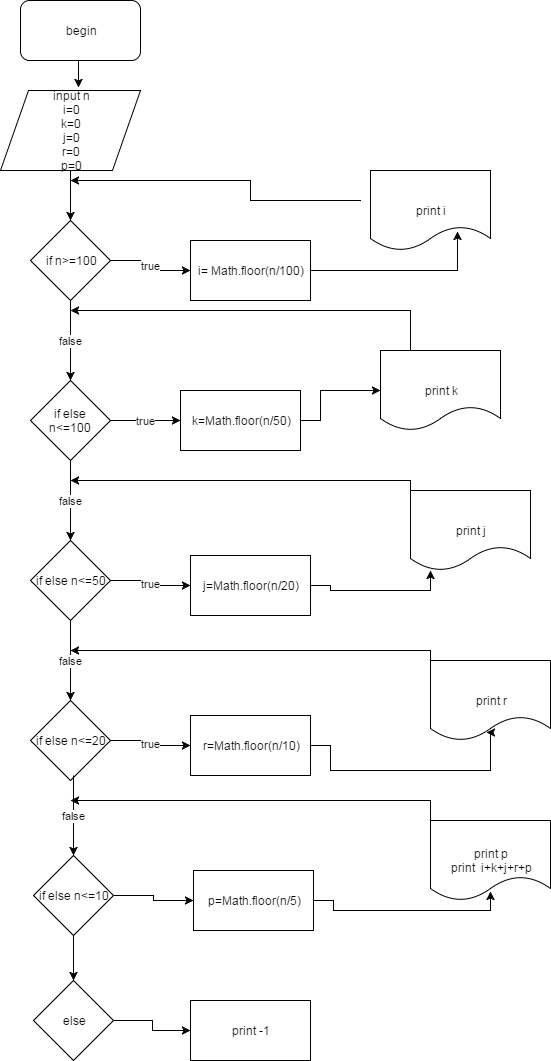

The diagram above was exported from draw.io. Its source (the exported page's mxGraphModel, read from the mxfile embedded in the PNG):
<mxGraphModel dx="872" dy="433" grid="1" gridSize="10" guides="1" tooltips="1" connect="1" arrows="1" fold="1" page="1" pageScale="1" pageWidth="826" pageHeight="1169" background="#ffffff" math="0" shadow="0">
  <root>
    <mxCell id="0" />
    <mxCell id="1" parent="0" />
    <mxCell id="4" style="edgeStyle=orthogonalEdgeStyle;rounded=0;html=1;exitX=0.5;exitY=1;entryX=0.558;entryY=-0.033;entryPerimeter=0;jettySize=auto;orthogonalLoop=1;" edge="1" parent="1" source="2" target="3">
      <mxGeometry relative="1" as="geometry" />
    </mxCell>
    <mxCell id="2" value="begin" style="rounded=1;whiteSpace=wrap;html=1;" vertex="1" parent="1">
      <mxGeometry x="100" y="40" width="120" height="60" as="geometry" />
    </mxCell>
    <mxCell id="6" style="edgeStyle=orthogonalEdgeStyle;rounded=0;html=1;exitX=0.5;exitY=1;jettySize=auto;orthogonalLoop=1;" edge="1" parent="1" source="3" target="5">
      <mxGeometry relative="1" as="geometry" />
    </mxCell>
    <mxCell id="3" value="input n&lt;div&gt;i=0&lt;/div&gt;&lt;div&gt;k=0&lt;/div&gt;&lt;div&gt;j=0&lt;/div&gt;&lt;div&gt;r=0&lt;/div&gt;&lt;div&gt;p=0&lt;/div&gt;" style="shape=parallelogram;whiteSpace=wrap;html=1;" vertex="1" parent="1">
      <mxGeometry x="80" y="130" width="140" height="80" as="geometry" />
    </mxCell>
    <mxCell id="8" value="true" style="edgeStyle=orthogonalEdgeStyle;rounded=0;html=1;exitX=1;exitY=0.5;jettySize=auto;orthogonalLoop=1;" edge="1" parent="1" source="5" target="7">
      <mxGeometry relative="1" as="geometry" />
    </mxCell>
    <mxCell id="10" value="false" style="edgeStyle=orthogonalEdgeStyle;rounded=0;html=1;exitX=0.5;exitY=1;jettySize=auto;orthogonalLoop=1;" edge="1" parent="1" source="5" target="9">
      <mxGeometry relative="1" as="geometry" />
    </mxCell>
    <mxCell id="5" value="if n&amp;gt;=100" style="rhombus;whiteSpace=wrap;html=1;" vertex="1" parent="1">
      <mxGeometry x="110" y="260" width="80" height="80" as="geometry" />
    </mxCell>
    <mxCell id="14" style="edgeStyle=orthogonalEdgeStyle;rounded=0;html=1;jettySize=auto;orthogonalLoop=1;" edge="1" parent="1">
      <mxGeometry relative="1" as="geometry">
        <mxPoint x="150" y="220" as="targetPoint" />
        <mxPoint x="440" y="240" as="sourcePoint" />
        <Array as="points">
          <mxPoint x="330" y="220" />
        </Array>
      </mxGeometry>
    </mxCell>
    <mxCell id="37" style="edgeStyle=orthogonalEdgeStyle;rounded=0;html=1;exitX=1;exitY=0.5;jettySize=auto;orthogonalLoop=1;entryX=0.725;entryY=0.763;entryPerimeter=0;" edge="1" parent="1" source="7" target="36">
      <mxGeometry relative="1" as="geometry">
        <mxPoint x="540" y="310" as="targetPoint" />
        <Array as="points">
          <mxPoint x="537" y="310" />
        </Array>
      </mxGeometry>
    </mxCell>
    <mxCell id="7" value="i= Math.floor(n/100)" style="whiteSpace=wrap;html=1;" vertex="1" parent="1">
      <mxGeometry x="270" y="280" width="120" height="60" as="geometry" />
    </mxCell>
    <mxCell id="12" value="true" style="edgeStyle=orthogonalEdgeStyle;rounded=0;html=1;exitX=1;exitY=0.5;entryX=0;entryY=0.5;jettySize=auto;orthogonalLoop=1;" edge="1" parent="1" source="9" target="11">
      <mxGeometry relative="1" as="geometry" />
    </mxCell>
    <mxCell id="18" value="false" style="edgeStyle=orthogonalEdgeStyle;rounded=0;html=1;exitX=0.5;exitY=1;entryX=0.5;entryY=0;jettySize=auto;orthogonalLoop=1;" edge="1" parent="1" source="9" target="17">
      <mxGeometry relative="1" as="geometry" />
    </mxCell>
    <mxCell id="9" value="if else n&amp;lt;=100" style="rhombus;whiteSpace=wrap;html=1;" vertex="1" parent="1">
      <mxGeometry x="110" y="420" width="80" height="80" as="geometry" />
    </mxCell>
    <mxCell id="15" style="edgeStyle=orthogonalEdgeStyle;rounded=0;html=1;exitX=1;exitY=0.5;jettySize=auto;orthogonalLoop=1;" edge="1" parent="1" source="11" target="38">
      <mxGeometry relative="1" as="geometry">
        <mxPoint x="150" y="360" as="targetPoint" />
        <Array as="points">
          <mxPoint x="400" y="460" />
          <mxPoint x="400" y="430" />
        </Array>
      </mxGeometry>
    </mxCell>
    <mxCell id="11" value="k=Math.floor(n/50)" style="whiteSpace=wrap;html=1;" vertex="1" parent="1">
      <mxGeometry x="260" y="430" width="120" height="60" as="geometry" />
    </mxCell>
    <mxCell id="20" value="true" style="edgeStyle=orthogonalEdgeStyle;rounded=0;html=1;exitX=1;exitY=0.5;jettySize=auto;orthogonalLoop=1;" edge="1" parent="1" source="17" target="19">
      <mxGeometry relative="1" as="geometry" />
    </mxCell>
    <mxCell id="17" value="if else n&amp;lt;=50" style="rhombus;whiteSpace=wrap;html=1;" vertex="1" parent="1">
      <mxGeometry x="110" y="580" width="80" height="80" as="geometry" />
    </mxCell>
    <mxCell id="21" style="edgeStyle=orthogonalEdgeStyle;rounded=0;html=1;exitX=1;exitY=0.5;jettySize=auto;orthogonalLoop=1;" edge="1" parent="1" source="19" target="40">
      <mxGeometry relative="1" as="geometry">
        <mxPoint x="510" y="625" as="targetPoint" />
        <Array as="points">
          <mxPoint x="410" y="625" />
          <mxPoint x="410" y="630" />
          <mxPoint x="510" y="630" />
        </Array>
      </mxGeometry>
    </mxCell>
    <mxCell id="19" value="j=Math.floor(n/20)" style="whiteSpace=wrap;html=1;" vertex="1" parent="1">
      <mxGeometry x="270" y="595" width="120" height="60" as="geometry" />
    </mxCell>
    <mxCell id="22" value="false" style="edgeStyle=orthogonalEdgeStyle;rounded=0;html=1;exitX=0.5;exitY=1;entryX=0.5;entryY=0;jettySize=auto;orthogonalLoop=1;" edge="1" target="24" parent="1">
      <mxGeometry relative="1" as="geometry">
        <mxPoint x="150" y="660" as="sourcePoint" />
      </mxGeometry>
    </mxCell>
    <mxCell id="23" value="true" style="edgeStyle=orthogonalEdgeStyle;rounded=0;html=1;exitX=1;exitY=0.5;jettySize=auto;orthogonalLoop=1;" edge="1" source="24" target="26" parent="1">
      <mxGeometry relative="1" as="geometry" />
    </mxCell>
    <mxCell id="24" value="if else n&amp;lt;=20" style="rhombus;whiteSpace=wrap;html=1;" vertex="1" parent="1">
      <mxGeometry x="110" y="740" width="80" height="80" as="geometry" />
    </mxCell>
    <mxCell id="25" style="edgeStyle=orthogonalEdgeStyle;rounded=0;html=1;exitX=1;exitY=0.5;jettySize=auto;orthogonalLoop=1;entryX=0.467;entryY=0.9;entryPerimeter=0;" edge="1" source="26" parent="1" target="42">
      <mxGeometry relative="1" as="geometry">
        <mxPoint x="150" y="680" as="targetPoint" />
        <Array as="points">
          <mxPoint x="410" y="785" />
          <mxPoint x="410" y="810" />
          <mxPoint x="570" y="810" />
          <mxPoint x="570" y="772" />
        </Array>
      </mxGeometry>
    </mxCell>
    <mxCell id="26" value="r=Math.floor(n/10)" style="whiteSpace=wrap;html=1;" vertex="1" parent="1">
      <mxGeometry x="270" y="755" width="120" height="60" as="geometry" />
    </mxCell>
    <mxCell id="27" value="false" style="edgeStyle=orthogonalEdgeStyle;rounded=0;html=1;exitX=0.5;exitY=1;entryX=0.5;entryY=0;jettySize=auto;orthogonalLoop=1;" edge="1" target="29" parent="1">
      <mxGeometry relative="1" as="geometry">
        <mxPoint x="153" y="815" as="sourcePoint" />
      </mxGeometry>
    </mxCell>
    <mxCell id="28" style="edgeStyle=orthogonalEdgeStyle;rounded=0;html=1;exitX=1;exitY=0.5;jettySize=auto;orthogonalLoop=1;" edge="1" source="29" target="31" parent="1">
      <mxGeometry relative="1" as="geometry" />
    </mxCell>
    <mxCell id="33" style="edgeStyle=orthogonalEdgeStyle;rounded=0;html=1;exitX=0.5;exitY=1;entryX=0.5;entryY=0;jettySize=auto;orthogonalLoop=1;" edge="1" parent="1" source="29" target="32">
      <mxGeometry relative="1" as="geometry" />
    </mxCell>
    <mxCell id="29" value="if else n&amp;lt;=10" style="rhombus;whiteSpace=wrap;html=1;" vertex="1" parent="1">
      <mxGeometry x="113" y="895" width="80" height="80" as="geometry" />
    </mxCell>
    <mxCell id="30" style="edgeStyle=orthogonalEdgeStyle;rounded=0;html=1;exitX=1;exitY=0.5;jettySize=auto;orthogonalLoop=1;entryX=0.5;entryY=0.888;entryPerimeter=0;" edge="1" source="31" parent="1" target="44">
      <mxGeometry relative="1" as="geometry">
        <mxPoint x="153" y="835" as="targetPoint" />
        <Array as="points">
          <mxPoint x="413" y="940" />
          <mxPoint x="413" y="950" />
          <mxPoint x="570" y="950" />
        </Array>
      </mxGeometry>
    </mxCell>
    <mxCell id="31" value="p=Math.floor(n/5)" style="whiteSpace=wrap;html=1;" vertex="1" parent="1">
      <mxGeometry x="273" y="910" width="120" height="60" as="geometry" />
    </mxCell>
    <mxCell id="35" style="edgeStyle=orthogonalEdgeStyle;rounded=0;html=1;exitX=1;exitY=0.5;jettySize=auto;orthogonalLoop=1;" edge="1" parent="1" source="32" target="34">
      <mxGeometry relative="1" as="geometry" />
    </mxCell>
    <mxCell id="32" value="else" style="rhombus;whiteSpace=wrap;html=1;" vertex="1" parent="1">
      <mxGeometry x="113" y="1020" width="80" height="80" as="geometry" />
    </mxCell>
    <mxCell id="34" value="print -1" style="whiteSpace=wrap;html=1;" vertex="1" parent="1">
      <mxGeometry x="270" y="1040" width="120" height="60" as="geometry" />
    </mxCell>
    <mxCell id="36" value="print i" style="shape=document;whiteSpace=wrap;html=1;" vertex="1" parent="1">
      <mxGeometry x="450" y="210" width="120" height="80" as="geometry" />
    </mxCell>
    <mxCell id="39" style="edgeStyle=orthogonalEdgeStyle;rounded=0;html=1;exitX=0.25;exitY=0;jettySize=auto;orthogonalLoop=1;" edge="1" parent="1" source="38">
      <mxGeometry relative="1" as="geometry">
        <mxPoint x="150" y="350" as="targetPoint" />
        <Array as="points">
          <mxPoint x="490" y="350" />
        </Array>
      </mxGeometry>
    </mxCell>
    <mxCell id="38" value="print k" style="shape=document;whiteSpace=wrap;html=1;" vertex="1" parent="1">
      <mxGeometry x="460" y="390" width="120" height="80" as="geometry" />
    </mxCell>
    <mxCell id="41" style="edgeStyle=orthogonalEdgeStyle;rounded=0;html=1;exitX=0;exitY=0.25;jettySize=auto;orthogonalLoop=1;" edge="1" parent="1" source="40">
      <mxGeometry relative="1" as="geometry">
        <mxPoint x="150" y="520" as="targetPoint" />
        <Array as="points">
          <mxPoint x="490" y="520" />
        </Array>
      </mxGeometry>
    </mxCell>
    <mxCell id="40" value="print j" style="shape=document;whiteSpace=wrap;html=1;" vertex="1" parent="1">
      <mxGeometry x="490" y="530" width="120" height="80" as="geometry" />
    </mxCell>
    <mxCell id="43" style="edgeStyle=orthogonalEdgeStyle;rounded=0;html=1;exitX=0;exitY=0.25;jettySize=auto;orthogonalLoop=1;" edge="1" parent="1" source="42">
      <mxGeometry relative="1" as="geometry">
        <mxPoint x="150" y="690" as="targetPoint" />
        <Array as="points">
          <mxPoint x="510" y="690" />
        </Array>
      </mxGeometry>
    </mxCell>
    <mxCell id="42" value="print r" style="shape=document;whiteSpace=wrap;html=1;" vertex="1" parent="1">
      <mxGeometry x="510" y="700" width="120" height="80" as="geometry" />
    </mxCell>
    <mxCell id="45" style="edgeStyle=orthogonalEdgeStyle;rounded=0;html=1;exitX=0;exitY=0.25;jettySize=auto;orthogonalLoop=1;" edge="1" parent="1" source="44">
      <mxGeometry relative="1" as="geometry">
        <mxPoint x="150" y="840" as="targetPoint" />
        <Array as="points">
          <mxPoint x="510" y="840" />
        </Array>
      </mxGeometry>
    </mxCell>
    <mxCell id="44" value="print p&lt;div&gt;print &amp;nbsp;i+k+j+r+p&lt;/div&gt;" style="shape=document;whiteSpace=wrap;html=1;" vertex="1" parent="1">
      <mxGeometry x="510" y="860" width="120" height="80" as="geometry" />
    </mxCell>
  </root>
</mxGraphModel>